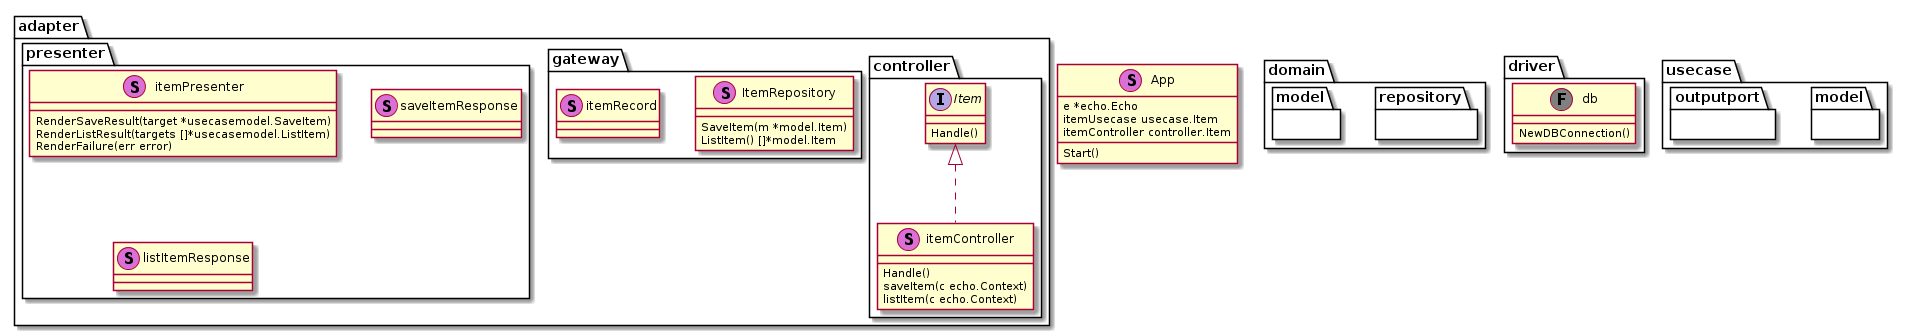

The diagram above was rendered by PlantUML. Its source (embedded in the PNG):
@startuml ca

class App << (S,orchid) >> {
    {field} e *echo.Echo
    {field} itemUsecase usecase.Item
    {field} itemController controller.Item
    {method} Start()
}

namespace adapter  {
    namespace controller {
        interface Item {
            {method} Handle()
        }

        class itemController << (S,orchid) >> {
            {method} Handle()
            {method} saveItem(c echo.Context)
            {method} listItem(c echo.Context)
        }

        Item <|.. itemController
    }

    namespace gateway {
        class ItemRepository << (S,orchid) >> {
            {method} SaveItem(m *model.Item)
            {method} ListItem() []*model.Item
        }

        class itemRecord << (S,orchid) >>
    }

    namespace presenter {
        class itemPresenter << (S,orchid) >> {
            {method} RenderSaveResult(target *usecasemodel.SaveItem)
            {method} RenderListResult(targets []*usecasemodel.ListItem)
            {method} RenderFailure(err error)
        }

        class saveItemResponse << (S,orchid) >>
        class listItemResponse << (S,orchid) >>
    }
}

namespace domain {
    namespace repository {

    }

    namespace model {

    }
}

namespace driver {
    class "db" << (F,gray) >> {
        {method} NewDBConnection()
    }
}

namespace usecase {
    namespace model {

    }

    namespace outputport {

    }
}

@enduml